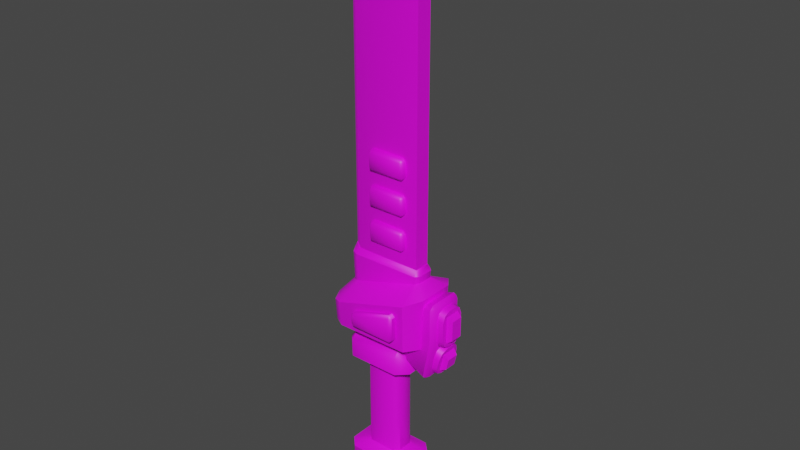 # Source: laser_sword.blend  (saved by Blender 4.1.24; exported with 4.5.12 LTS)
import bpy
from mathutils import Matrix  # noqa: F401  (used for matrix-valued properties, if any)

bpy.ops.wm.read_factory_settings(use_empty=True)
scene = bpy.context.scene
scene.name = 'Scene'

# ---- images (referenced by path relative to the original .blend; pixels are not part of the script)
import os
ASSET_DIR = os.environ.get("B2B_ASSET_DIR", "")  # directory of the original .blend (textures are referenced by path, not embedded)
HERE = os.path.dirname(os.path.abspath(__file__))  # packed textures are extracted next to this script under _unpacked/

def load_image(name, relpath, width, height, colorspace="sRGB"):
    """Load a texture the original file referenced (path relative to the .blend, or extracted next to this script)."""
    p = next((c for c in (os.path.join(HERE, relpath), os.path.join(ASSET_DIR, relpath)) if relpath and os.path.exists(c)), "")
    if p:
        img = bpy.data.images.load(p, check_existing=True)
        img.name = name
    else:  # same state as the original file: an image datablock whose file is absent (Cycles renders it pink)
        img = bpy.data.images.new(name, width, height)
        img.source = "FILE"
        img.filepath = "//" + (relpath or name)
    img.colorspace_settings.name = colorspace
    return img
img_spaceranger_texture_png = load_image('spaceranger_texture.png', 'spaceranger_texture.png', 1024, 1024, 'sRGB')

# ---- materials (node trees are filled in below, after node groups)
mat_spaceranger = bpy.data.materials.new('spaceranger')
mat_spaceranger.alpha_threshold = 0.0
mat_spaceranger.use_backface_culling = True
mat_spaceranger.use_transparent_shadow = False
mat_spaceranger.line_color = (0.0, 0.0, 0.0, 1.0)

# ---- node groups
ng_auto_smooth = bpy.data.node_groups.new('Auto Smooth', 'GeometryNodeTree')
_s = ng_auto_smooth.interface.new_socket(name='Geometry', in_out='OUTPUT', socket_type='NodeSocketGeometry')
_s = ng_auto_smooth.interface.new_socket(name='Geometry', in_out='INPUT', socket_type='NodeSocketGeometry')
_s = ng_auto_smooth.interface.new_socket(name='Angle', in_out='INPUT', socket_type='NodeSocketFloat')
_s.subtype = 'ANGLE'
_s.min_value = 0.0
_s.max_value = 3.142
ng_auto_smooth.is_modifier = True
_N = ng_auto_smooth.nodes; _L = ng_auto_smooth.links
n0 = _N.new('NodeGroupOutput'); n0.name = 'Group Output'; n0.location = (480, -100)
n1 = _N.new('NodeGroupInput'); n1.name = 'Group Input'; n1.location = (-420, -300)
n2 = _N.new('NodeGroupInput'); n2.name = 'Group Input.001'; n2.location = (-60, -100)
n3 = _N.new('GeometryNodeSetShadeSmooth'); n3.name = 'Set Shade Smooth'; n3.location = (120, -100)
n3.domain = 'EDGE'
n4 = _N.new('GeometryNodeSetShadeSmooth'); n4.name = 'Set Shade Smooth.001'; n4.location = (300, -100)
n5 = _N.new('GeometryNodeInputMeshEdgeAngle'); n5.name = 'Edge Angle'; n5.location = (-420, -220)
n6 = _N.new('GeometryNodeInputEdgeSmooth'); n6.name = 'Is Edge Smooth'; n6.location = (-60, -160)
n7 = _N.new('GeometryNodeInputShadeSmooth'); n7.name = 'Is Face Smooth'; n7.location = (-240, -340)
n8 = _N.new('FunctionNodeBooleanMath'); n8.name = 'Boolean Math'; n8.location = (-60, -220)
n9 = _N.new('FunctionNodeCompare'); n9.name = 'Compare'; n9.location = (-240, -180)
n9.operation = 'LESS_EQUAL'
_L.new(n5.outputs[0], n9.inputs[0])
_L.new(n4.outputs[0], n0.inputs[0])
_L.new(n1.outputs[1], n9.inputs[1])
_L.new(n9.outputs[0], n8.inputs[0])
_L.new(n7.outputs[0], n8.inputs[1])
_L.new(n2.outputs[0], n3.inputs[0])
_L.new(n6.outputs[0], n3.inputs[1])
_L.new(n3.outputs[0], n4.inputs[0])
_L.new(n8.outputs[0], n3.inputs[2])
n0.is_active_output = True

# ---- material node trees
mat_spaceranger.use_nodes = True; mat_spaceranger.node_tree.nodes.clear()
_N = mat_spaceranger.node_tree.nodes; _L = mat_spaceranger.node_tree.links
n0 = _N.new('ShaderNodeOutputMaterial'); n0.name = 'Material Output'; n0.location = (380, 380)
n1 = _N.new('ShaderNodeTexImage'); n1.name = 'Image Texture'; n1.location = (-360, 360)
n1.image = img_spaceranger_texture_png
n2 = _N.new('ShaderNodeBsdfPrincipled'); n2.name = 'Principled BSDF'; n2.location = (20, 280)
n2.width = 194
n2.distribution = 'GGX'
n2.subsurface_method = 'BURLEY'
n2.inputs[3].default_value = 1.45
n2.inputs[27].default_value = (0.0, 0.0, 0.0, 1.0)
n2.inputs[28].default_value = 1.0
_L.new(n1.outputs[0], n2.inputs[0])
_L.new(n2.outputs[0], n0.inputs[0])
n0.is_active_output = True

# ---- world
world_world = bpy.data.worlds.new('World'); scene.world = world_world
world_world.use_nodes = True; world_world.node_tree.nodes.clear()
_N = world_world.node_tree.nodes; _L = world_world.node_tree.links
n0 = _N.new('ShaderNodeOutputWorld'); n0.name = 'World Output'; n0.location = (300, 300)
n1 = _N.new('ShaderNodeBackground'); n1.name = 'Background'; n1.location = (10, 300)
n1.inputs[0].default_value = (0.05088, 0.05088, 0.05088, 1.0)
_L.new(n1.outputs[0], n0.inputs[0])
n0.is_active_output = True
world_world.color = (0.05088, 0.05088, 0.05088)
world_world.use_sun_shadow = False
world_world.sun_shadow_jitter_overblur = 0.0

# ---- meshes
me_spaceranger_blade = bpy.data.meshes.new('SpaceRanger_Blade')
me_spaceranger_blade.from_pydata([(-0.04994, -0.01979, -0.05186), (-0.04994, -0.01979, 0.03032), (0.04983, 0.01979, 0.1125), (0.03587, 0.03375, 0.1125), (-0.03597, -0.03375, 0.03032), (-0.03597, -0.03375, -0.05186), (0.03587, -0.03375, 0.1125), (0.04983, -0.01979, 0.1125), (0.03587, -0.03375, -0.05186), (0.03587, -0.03375, 0.03032), (-0.03597, 0.03375, 0.1125), (-0.04994, 0.01979, 0.1125), (0.04983, 0.01979, -0.05186), (0.04983, 0.01979, 0.03032), (-0.04994, -0.01979, 0.1125), (-0.03597, -0.03375, 0.1125), (0.09442, 0.03748, 0.1311), (0.06797, 0.06393, 0.1311), (0.06797, -0.06393, 0.1311), (0.09442, -0.03748, 0.1311), (-0.0681, 0.06393, 0.1311), (-0.09455, 0.03748, 0.1311), (-0.09455, -0.03748, 0.1311), (-0.0681, -0.06393, 0.1311), (0.09442, 0.03748, 0.168), (0.09442, -0.03748, 0.168), (-0.09455, 0.03748, 0.168), (-0.09455, -0.03748, 0.168), (0.03587, 0.03375, 0.03032), (0.03587, 0.03375, -0.134), (0.03587, 0.03375, -0.05186), (0.04983, -0.01979, 0.03032), (0.04983, -0.01979, -0.05186), (-0.03597, 0.03375, -0.05186), (-0.03597, 0.03375, 0.03032), (-0.03597, -0.03375, -0.134), (-0.03597, 0.03375, -0.134), (-0.04994, 0.01979, 0.03032), (-0.04994, 0.01979, -0.05186), (-0.04994, 0.01979, -0.134), (0.09953, 0.02081, 0.2973), (0.09953, 0.02081, 1.286), (0.09953, -0.02081, 0.2973), (0.09953, -0.02081, 1.286), (-0.07473, 0.02081, 0.2973), (-0.07473, 0.02081, 1.244), (-0.07473, -0.02081, 0.2973), (-0.07473, -0.02081, 1.244), (-0.1018, -3.267e-08, 1.188), (-0.1018, -3.267e-08, 0.2973), (-0.1253, -4.173e-08, 1.233), (0.06797, 0.04135, 0.2027), (0.1009, 0.03099, 0.4048), (0.1009, 0.02091, 0.4187), (0.111, 0.02085, 0.4048), (0.06797, -0.04135, 0.2027), (0.1009, -0.02091, 0.4187), (0.1009, -0.03099, 0.4048), (0.111, -0.02085, 0.4048), (-0.0681, 0.04135, 0.2027), (-0.09416, 0.02453, 0.4048), (-0.09743, 0.005972, 0.4187), (-0.07726, 0.02183, 0.4187), (-0.07727, 0.03192, 0.4048), (-0.0681, -0.04135, 0.2027), (-0.07726, -0.02183, 0.4187), (-0.09743, -0.005972, 0.4187), (-0.09416, -0.02453, 0.4048), (-0.07727, -0.03192, 0.4048), (-0.1098, -3.494e-08, 0.4048), (-0.1029, -3.231e-08, 0.4187), (0.06797, 0.06393, 0.1801), (0.06797, -0.06393, 0.1801), (-0.0681, 0.06393, 0.1801), (-0.0681, -0.06393, 0.1801), (0.09976, 0.02821, 0.3833), (0.1096, 0.01898, 0.3863), (0.09976, -0.02821, 0.3833), (0.1096, -0.01898, 0.3863), (-0.09255, -0.02232, 0.3258), (-0.076, -0.02905, 0.3308), (-0.076, 0.02905, 0.3308), (-0.09255, 0.02232, 0.3258), (-0.1078, -3.719e-08, 0.321), (0.1114, 0.08438, 0.2266), (0.1125, 0.08845, 0.3536), (0.1421, 0.04847, 0.3632), (0.1409, 0.04526, 0.2271), (0.1125, -0.08845, 0.3536), (0.1114, -0.08438, 0.2266), (0.1409, -0.04526, 0.2271), (0.1421, -0.04847, 0.3632), (-0.1119, -0.07514, 0.2862), (-0.1103, -0.07201, 0.2284), (-0.0812, -0.08807, 0.2281), (-0.08262, -0.09215, 0.295), (-0.08262, 0.09215, 0.295), (-0.0812, 0.08807, 0.2281), (-0.1103, 0.07201, 0.2284), (-0.1119, 0.07514, 0.2862), (-0.1407, 0.02961, 0.2774), (-0.1387, 0.02871, 0.2286), (-0.1387, -0.02871, 0.2286), (-0.1407, -0.02961, 0.2774), (-0.02796, -0.09939, 0.2485), (-0.02796, -0.1066, 0.2573), (-0.03668, -0.09939, 0.2573), (-0.02796, -0.1066, 0.2829), (-0.02796, -0.09939, 0.2916), (-0.03668, -0.09939, 0.2829), (-0.02796, 0.09939, 0.2485), (-0.03668, 0.09939, 0.2573), (-0.02796, 0.1066, 0.2573), (-0.02796, 0.09939, 0.2916), (-0.02796, 0.1066, 0.2829), (-0.03668, 0.09939, 0.2829), (0.08188, -0.09939, 0.2485), (0.09059, -0.09939, 0.2573), (0.08188, -0.1066, 0.2573), (0.08188, -0.09939, 0.3261), (0.08188, -0.1066, 0.3174), (0.09059, -0.09939, 0.3174), (0.08188, 0.09939, 0.2485), (0.08188, 0.1066, 0.2573), (0.09059, 0.09939, 0.2573), (0.08188, 0.09939, 0.3261), (0.09059, 0.09939, 0.3174), (0.08188, 0.1066, 0.3174), (-0.02796, -0.0274, 0.4555), (-0.02796, -0.03611, 0.4643), (-0.03668, -0.0274, 0.4643), (-0.02796, -0.03611, 0.5014), (-0.02796, -0.0274, 0.5101), (-0.03668, -0.0274, 0.5014), (-0.02796, 0.02739, 0.4555), (-0.03668, 0.02739, 0.4643), (-0.02796, 0.03611, 0.4643), (-0.02796, 0.02739, 0.5101), (-0.02796, 0.03611, 0.5014), (-0.03668, 0.02739, 0.5014), (0.05888, -0.0274, 0.4555), (0.06759, -0.0274, 0.4643), (0.05888, -0.03611, 0.4643), (0.05888, -0.0274, 0.5101), (0.05888, -0.03611, 0.5014), (0.06759, -0.0274, 0.5014), (0.05888, 0.02739, 0.4555), (0.05888, 0.03611, 0.4643), (0.06759, 0.02739, 0.4643), (0.05888, 0.02739, 0.5101), (0.06759, 0.02739, 0.5014), (0.05888, 0.03611, 0.5014), (-0.02796, -0.0274, 0.5475), (-0.02796, -0.03611, 0.5563), (-0.03668, -0.0274, 0.5563), (-0.02796, -0.03611, 0.5934), (-0.02796, -0.0274, 0.6021), (-0.03668, -0.0274, 0.5934), (-0.02796, 0.02739, 0.5475), (-0.03668, 0.02739, 0.5563), (-0.02796, 0.03611, 0.5563), (-0.02796, 0.02739, 0.6021), (-0.02796, 0.03611, 0.5934), (-0.03668, 0.02739, 0.5934), (0.05888, -0.0274, 0.5475), (0.06759, -0.0274, 0.5563), (0.05888, -0.03611, 0.5563), (0.05888, -0.0274, 0.6021), (0.05888, -0.03611, 0.5934), (0.06759, -0.0274, 0.5934), (0.05888, 0.02739, 0.5475), (0.05888, 0.03611, 0.5563), (0.06759, 0.02739, 0.5563), (0.05888, 0.02739, 0.6021), (0.06759, 0.02739, 0.5934), (0.05888, 0.03611, 0.5934), (-0.02796, -0.0274, 0.6395), (-0.02796, -0.03611, 0.6483), (-0.03668, -0.0274, 0.6483), (-0.02796, -0.03611, 0.6854), (-0.02796, -0.0274, 0.6941), (-0.03668, -0.0274, 0.6854), (-0.02796, 0.02739, 0.6395), (-0.03668, 0.02739, 0.6483), (-0.02796, 0.03611, 0.6483), (-0.02796, 0.02739, 0.6941), (-0.02796, 0.03611, 0.6854), (-0.03668, 0.02739, 0.6854), (0.05888, -0.0274, 0.6395), (0.06759, -0.0274, 0.6483), (0.05888, -0.03611, 0.6483), (0.05888, -0.0274, 0.6941), (0.05888, -0.03611, 0.6854), (0.06759, -0.0274, 0.6854), (0.05888, 0.02739, 0.6395), (0.05888, 0.03611, 0.6483), (0.06759, 0.02739, 0.6483), (0.05888, 0.02739, 0.6941), (0.06759, 0.02739, 0.6854), (0.05888, 0.03611, 0.6854), (0.192, -0.02049, 0.2532), (0.1926, 0.02049, 0.3251), (0.2066, 0.016, 0.3153), (0.2061, 0.016, 0.2627), (0.2061, -0.016, 0.2627), (0.2066, -0.016, 0.3153), (0.1626, -0.01839, 0.235), (0.1628, -0.03753, 0.2556), (0.1627, -0.03192, 0.241), (0.1634, -0.03753, 0.3232), (0.1636, -0.01839, 0.3438), (0.1635, -0.03192, 0.3378), (0.1628, 0.03753, 0.2556), (0.1626, 0.01839, 0.235), (0.1627, 0.03192, 0.241), (0.1636, 0.01839, 0.3438), (0.1634, 0.03753, 0.3232), (0.1635, 0.03192, 0.3378), (0.1925, 0.03429, 0.3135), (0.1927, 0.0107, 0.3389), (0.1927, 0.02738, 0.3315), (0.1919, 0.0107, 0.2394), (0.1921, 0.03429, 0.2648), (0.192, 0.02054, 0.2531), (0.1919, 0.02738, 0.2468), (0.1921, -0.03429, 0.2648), (0.1919, -0.0107, 0.2394), (0.1919, -0.02738, 0.2468), (0.1927, -0.0107, 0.3389), (0.1925, -0.03429, 0.3135), (0.1926, -0.02054, 0.3251), (0.1927, -0.02738, 0.3315), (0.0575, -0.02809, 0.1741), (0.058, -0.0364, 0.1824), (0.0623, -0.0364, 0.3186), (0.0623, -0.02809, 0.3269), (0.058, 0.0364, 0.1824), (0.0575, 0.02809, 0.1741), (0.0623, 0.02809, 0.3269), (0.0623, 0.0364, 0.3186), (0.1446, -0.0392, 0.1434), (0.1583, -0.0392, 0.1548), (0.1466, -0.0508, 0.155), (0.177, -0.0392, 0.345), (0.1654, -0.0392, 0.3566), (0.1654, -0.0508, 0.345), (0.1446, 0.0392, 0.1434), (0.1466, 0.0508, 0.155), (0.1583, 0.0392, 0.1548), (0.1654, 0.0508, 0.345), (0.1654, 0.0392, 0.3566), (0.177, 0.0392, 0.345), (0.0618, -0.0364, 0.2458), (0.0623, -0.0364, 0.2625), (0.0623, 0.0364, 0.2625), (0.0618, 0.0364, 0.2458), (0.1631, 0.0508, 0.2435), (0.1654, 0.0508, 0.2667), (0.177, 0.0392, 0.2667), (0.1749, 0.0392, 0.2437), (0.1749, -0.0392, 0.2437), (0.177, -0.0392, 0.2667), (0.1654, -0.0508, 0.2667), (0.1631, -0.0508, 0.2435), (0.1743, -0.02049, 0.1697), (0.1849, 0.02049, 0.2175), (0.1967, 0.016, 0.2052), (0.1901, 0.016, 0.1763), (0.1901, -0.016, 0.1763), (0.1967, -0.016, 0.2052), (0.1419, -0.01839, 0.1576), (0.1462, -0.03753, 0.1778), (0.1432, -0.03192, 0.1635), (0.1559, -0.03753, 0.2214), (0.1601, -0.01839, 0.2416), (0.1589, -0.03192, 0.2357), (0.1462, 0.03753, 0.1778), (0.1419, 0.01839, 0.1576), (0.1432, 0.03192, 0.1635), (0.1601, 0.01839, 0.2416), (0.1559, 0.03753, 0.2214), (0.1589, 0.03192, 0.2357), (0.1825, 0.03429, 0.2061), (0.1877, 0.0107, 0.231), (0.1862, 0.02738, 0.2237), (0.1715, 0.0107, 0.1562), (0.1767, 0.03429, 0.1811), (0.1743, 0.02054, 0.1697), (0.173, 0.02738, 0.1635), (0.1767, -0.03429, 0.1811), (0.1715, -0.0107, 0.1562), (0.173, -0.02738, 0.1635), (0.1877, -0.0107, 0.231), (0.1825, -0.03429, 0.2061), (0.1849, -0.02054, 0.2175), (0.1862, -0.02738, 0.2237), (-0.04997, -0.01979, -0.134), (0.0498, 0.01979, -0.134), (0.0498, -0.01979, -0.134), (0.03583, -0.03375, -0.134), (-0.09456, 0.03748, -0.1527), (-0.06811, 0.06393, -0.1527), (-0.06811, -0.06393, -0.1527), (-0.09456, -0.03748, -0.1527), (0.06796, 0.06393, -0.1527), (0.09441, 0.03748, -0.1527), (0.09441, -0.03748, -0.1527), (0.06796, -0.06393, -0.1527), (-0.09456, 0.03748, -0.2356), (-0.09456, -0.03748, -0.2356), (0.09441, 0.03748, -0.2356), (0.09441, -0.03748, -0.2356), (-0.06811, 0.04135, -0.2702), (-0.06811, -0.04135, -0.2702), (0.06796, 0.04135, -0.2702), (0.06796, -0.04135, -0.2702), (-0.06811, 0.06393, -0.2476), (-0.06811, -0.06393, -0.2476), (0.06796, 0.06393, -0.2476), (0.06796, -0.06393, -0.2476)], [], [(14, 1, 4, 15), (9, 6, 15, 4), (15, 6, 18, 23), (28, 3, 2, 13), (8, 299, 298, 32), (0, 1, 37, 38), (12, 13, 31, 32), (10, 3, 28, 34), (297, 12, 32, 298), (22, 23, 74, 27), (10, 11, 21, 20), (3, 10, 20, 17), (14, 15, 23, 22), (6, 7, 19, 18), (2, 3, 17, 16), (11, 14, 22, 21), (7, 2, 16, 19), (18, 19, 25, 72), (23, 18, 72, 74), (21, 22, 27, 26), (19, 16, 24, 25), (27, 64, 59, 26), (24, 51, 55, 25), (33, 30, 29, 36), (6, 9, 31, 7), (34, 33, 38, 37), (29, 30, 12, 297), (33, 36, 39, 38), (0, 296, 35, 5), (13, 2, 7, 31), (30, 28, 13, 12), (296, 0, 38, 39), (8, 9, 4, 5), (10, 34, 37, 11), (299, 8, 5, 35), (9, 8, 32, 31), (1, 14, 11, 37), (34, 28, 30, 33), (40, 41, 43, 42), (42, 43, 47, 46), (45, 44, 49, 48), (44, 45, 41, 40), (55, 51, 87, 90), (47, 43, 41, 45), (46, 47, 48, 49), (48, 47, 50), (47, 45, 50), (45, 48, 50), (81, 63, 52, 75), (53, 62, 65, 56), (77, 57, 68, 80), (79, 67, 69, 83), (76, 54, 58, 78), (66, 61, 70), (52, 53, 54), (56, 57, 58), (60, 61, 62, 63), (65, 66, 67, 68), (75, 52, 54, 76), (53, 56, 58, 54), (56, 65, 68, 57), (62, 53, 52, 63), (69, 67, 66, 70), (70, 61, 60, 69), (65, 62, 61, 66), (17, 20, 73, 71), (20, 21, 26, 73), (1, 0, 5, 4), (71, 51, 24), (55, 72, 25), (59, 73, 26), (74, 64, 27), (59, 51, 71, 73), (74, 72, 55, 64), (16, 17, 71, 24), (63, 81, 82, 60), (59, 101, 98), (67, 79, 80, 68), (82, 81, 96, 99), (57, 77, 78, 58), (75, 76, 86, 85), (83, 82, 99, 100), (59, 64, 102, 101), (51, 84, 87), (77, 80, 95, 88), (60, 82, 83, 69), (83, 100, 103), (55, 90, 89), (100, 101, 102, 103), (96, 97, 98, 99), (92, 93, 94, 95), (88, 89, 90, 91), (84, 85, 86, 87), (87, 86, 91, 90), (93, 92, 103, 102), (89, 88, 95, 94), (99, 98, 101, 100), (97, 96, 85, 84), (59, 98, 97), (51, 59, 97, 84), (76, 78, 91, 86), (80, 79, 92, 95), (81, 75, 85, 96), (64, 93, 102), (64, 94, 93), (79, 83, 103, 92), (78, 77, 88, 91), (64, 55, 89, 94), (118, 120, 107, 105), (124, 126, 121, 117), (125, 113, 108, 119), (106, 109, 115, 111), (112, 114, 127, 123), (104, 105, 106), (107, 108, 109), (110, 111, 112), (113, 114, 115), (116, 117, 118), (119, 120, 121), (122, 123, 124), (125, 126, 127), (110, 104, 106, 111), (105, 107, 109, 106), (108, 113, 115, 109), (114, 112, 111, 115), (122, 110, 112, 123), (113, 125, 127, 114), (126, 124, 123, 127), (116, 122, 124, 117), (125, 119, 121, 126), (120, 118, 117, 121), (104, 116, 118, 105), (119, 108, 107, 120), (110, 122, 116, 104), (142, 144, 131, 129), (148, 150, 145, 141), (149, 137, 132, 143), (130, 133, 139, 135), (136, 138, 151, 147), (128, 129, 130), (131, 132, 133), (134, 135, 136), (137, 138, 139), (140, 141, 142), (143, 144, 145), (146, 147, 148), (149, 150, 151), (134, 128, 130, 135), (129, 131, 133, 130), (132, 137, 139, 133), (138, 136, 135, 139), (146, 134, 136, 147), (137, 149, 151, 138), (150, 148, 147, 151), (140, 146, 148, 141), (149, 143, 145, 150), (144, 142, 141, 145), (128, 140, 142, 129), (143, 132, 131, 144), (134, 146, 140, 128), (166, 168, 155, 153), (172, 174, 169, 165), (173, 161, 156, 167), (154, 157, 163, 159), (160, 162, 175, 171), (152, 153, 154), (155, 156, 157), (158, 159, 160), (161, 162, 163), (164, 165, 166), (167, 168, 169), (170, 171, 172), (173, 174, 175), (158, 152, 154, 159), (153, 155, 157, 154), (156, 161, 163, 157), (162, 160, 159, 163), (170, 158, 160, 171), (161, 173, 175, 162), (174, 172, 171, 175), (164, 170, 172, 165), (173, 167, 169, 174), (168, 166, 165, 169), (152, 164, 166, 153), (167, 156, 155, 168), (158, 170, 164, 152), (190, 192, 179, 177), (196, 198, 193, 189), (197, 185, 180, 191), (178, 181, 187, 183), (184, 186, 199, 195), (176, 177, 178), (179, 180, 181), (182, 183, 184), (185, 186, 187), (188, 189, 190), (191, 192, 193), (194, 195, 196), (197, 198, 199), (182, 176, 178, 183), (177, 179, 181, 178), (180, 185, 187, 181), (186, 184, 183, 187), (194, 182, 184, 195), (185, 197, 199, 186), (198, 196, 195, 199), (188, 194, 196, 189), (197, 191, 193, 198), (192, 190, 189, 193), (176, 188, 190, 177), (191, 180, 179, 192), (182, 194, 188, 176), (201, 223, 222, 218), (230, 200, 204, 205), (219, 215, 210, 228), (225, 229, 209, 207), (212, 216, 218, 222), (230, 201, 219, 228), (200, 230, 229, 225), (223, 200, 226, 221), (203, 202, 205, 204), (200, 223, 203, 204), (201, 230, 205, 202), (223, 201, 202, 203), (218, 220, 201), (220, 219, 201), (221, 224, 223), (224, 222, 223), (225, 227, 200), (227, 226, 200), (228, 231, 230), (231, 229, 230), (221, 213, 214, 224), (224, 214, 212, 222), (215, 219, 220, 217), (217, 220, 218, 216), (206, 226, 227, 208), (208, 227, 225, 207), (228, 210, 211, 231), (231, 211, 209, 229), (213, 221, 226, 206), (248, 259, 260, 241), (250, 238, 235, 244), (242, 263, 252, 233), (236, 255, 256, 247), (262, 245, 234, 253), (258, 251, 243, 261), (254, 239, 249, 257), (240, 241, 242), (243, 244, 245), (246, 247, 248), (249, 250, 251), (256, 257, 258, 259), (260, 261, 262, 263), (246, 237, 236, 247), (238, 250, 249, 239), (259, 248, 247, 256), (240, 246, 248, 241), (250, 244, 243, 251), (263, 242, 241, 260), (232, 240, 242, 233), (244, 235, 234, 245), (251, 258, 257, 249), (245, 262, 261, 243), (262, 253, 252, 263), (258, 261, 260, 259), (254, 257, 256, 255), (237, 246, 240, 232), (265, 287, 286, 282), (294, 264, 268, 269), (283, 279, 274, 292), (289, 293, 273, 271), (276, 280, 282, 286), (294, 265, 283, 292), (264, 294, 293, 289), (287, 264, 290, 285), (267, 266, 269, 268), (264, 287, 267, 268), (265, 294, 269, 266), (287, 265, 266, 267), (282, 284, 265), (284, 283, 265), (285, 288, 287), (288, 286, 287), (289, 291, 264), (291, 290, 264), (292, 295, 294), (295, 293, 294), (285, 277, 278, 288), (288, 278, 276, 286), (279, 283, 284, 281), (281, 284, 282, 280), (270, 290, 291, 272), (272, 291, 289, 271), (292, 274, 275, 295), (295, 275, 273, 293), (277, 285, 290, 270), (299, 35, 302, 307), (306, 307, 319, 311), (29, 297, 305, 304), (36, 29, 304, 301), (298, 299, 307, 306), (35, 296, 303, 302), (39, 36, 301, 300), (297, 298, 306, 305), (296, 39, 300, 303), (302, 303, 309, 317), (307, 302, 317, 319), (305, 306, 311, 310), (303, 300, 308, 309), (311, 315, 314, 310), (308, 312, 313, 309), (301, 304, 318, 316), (304, 305, 310, 318), (316, 312, 308), (313, 317, 309), (314, 318, 310), (319, 315, 311), (314, 312, 316, 318), (319, 317, 313, 315), (300, 301, 316, 308), (315, 313, 312, 314)])
me_spaceranger_blade.polygons.foreach_set('use_smooth', [True] * 322)
_k = set([(52, 54), (52, 63), (54, 58), (57, 58), (57, 68), (60, 63), (60, 69), (67, 68), (67, 69), (75, 76), (75, 81), (76, 78), (77, 78), (77, 80), (79, 80), (79, 83), (81, 82), (82, 83), (84, 87), (84, 97), (85, 86), (85, 96), (86, 91), (87, 90), (88, 91), (88, 95), (89, 90), (89, 94), (92, 95), (92, 103), (93, 94), (93, 102), (96, 99), (97, 98), (98, 101), (99, 100), (100, 103), (101, 102), (200, 204), (200, 223), (200, 230), (201, 202), (201, 223), (201, 230), (202, 203), (202, 205), (203, 204), (203, 223), (204, 205), (205, 230), (264, 268), (264, 287), (264, 294), (265, 266), (265, 287), (265, 294), (266, 267), (266, 269), (267, 268), (267, 287), (268, 269), (269, 294)])
me_spaceranger_blade.attributes.new('sharp_edge', 'BOOLEAN', 'EDGE').data.foreach_set('value', [ (min(e.vertices), max(e.vertices)) in _k for e in me_spaceranger_blade.edges])
_uv = me_spaceranger_blade.uv_layers.new(name='UVMap')
_uv.uv.foreach_set('vector', [0.5694, 0.917, 0.5694, 0.853, 0.5655, 0.853, 0.5655, 0.917, 0.5457, 0.853, 0.5457, 0.917, 0.5655, 0.917, 0.5655, 0.853, 0.4444, 0.8219, 0.4246, 0.8219, 0.4157, 0.827, 0.4533, 0.827, 0.5457, 0.853, 0.5457, 0.917, 0.5418, 0.917, 0.5418, 0.853, 0.5457, 0.8515, 0.5457, 0.7875, 0.5418, 0.7875, 0.5418, 0.8515, 0.5694, 0.8202, 0.5694, 0.8842, 0.5694, 0.8842, 0.5694, 0.8202, 0.5418, 0.8202, 0.5418, 0.8842, 0.5418, 0.8842, 0.5418, 0.8202, 0.5655, 0.917, 0.5457, 0.917, 0.5457, 0.853, 0.5655, 0.853, 0.5418, 0.7875, 0.5418, 0.8515, 0.5418, 0.8515, 0.5418, 0.7875, 0.4607, 0.8427, 0.4533, 0.8427, 0.4533, 0.8562, 0.4607, 0.8529, 0.4444, 0.8219, 0.4483, 0.8219, 0.4607, 0.827, 0.4533, 0.827, 0.4246, 0.8219, 0.4444, 0.8219, 0.4533, 0.827, 0.4157, 0.827, 0.4483, 0.8219, 0.4444, 0.8219, 0.4533, 0.827, 0.4607, 0.827, 0.4246, 0.8219, 0.4207, 0.8219, 0.4084, 0.827, 0.4157, 0.827, 0.4207, 0.8219, 0.4246, 0.8219, 0.4157, 0.827, 0.4084, 0.827, 0.4483, 0.8219, 0.4483, 0.8219, 0.4607, 0.827, 0.4607, 0.827, 0.4207, 0.8219, 0.4207, 0.8219, 0.4084, 0.827, 0.4084, 0.827, 0.4157, 0.8427, 0.4084, 0.8427, 0.4124, 0.8582, 0.4157, 0.8562, 0.4533, 0.8427, 0.4157, 0.8427, 0.4157, 0.8562, 0.4533, 0.8562, 0.4607, 0.8427, 0.4607, 0.8427, 0.4607, 0.8529, 0.4607, 0.8529, 0.4084, 0.8427, 0.4084, 0.8427, 0.4084, 0.8529, 0.4084, 0.8529, 0.4566, 0.8738, 0.4533, 0.8781, 0.4533, 0.8781, 0.4607, 0.8685, 0.4124, 0.8738, 0.4157, 0.8781, 0.4157, 0.8781, 0.4084, 0.8685, 0.5655, 0.8515, 0.5457, 0.8515, 0.5457, 0.7875, 0.5655, 0.7875, 0.5457, 0.917, 0.5457, 0.853, 0.5418, 0.853, 0.5418, 0.917, 0.5655, 0.8842, 0.5655, 0.8202, 0.5694, 0.8202, 0.5694, 0.8842, 0.5457, 0.7875, 0.5457, 0.8515, 0.5418, 0.8515, 0.5418, 0.7875, 0.5655, 0.8515, 0.5655, 0.7875, 0.5694, 0.7875, 0.5694, 0.8515, 0.5694, 0.8515, 0.5694, 0.7875, 0.5655, 0.7875, 0.5655, 0.8515, 0.5418, 0.853, 0.5418, 0.917, 0.5418, 0.917, 0.5418, 0.853, 0.5457, 0.8202, 0.5457, 0.8842, 0.5418, 0.8842, 0.5418, 0.8202, 0.5694, 0.7875, 0.5694, 0.8515, 0.5694, 0.8515, 0.5694, 0.7875, 0.5457, 0.8202, 0.5457, 0.8842, 0.5655, 0.8842, 0.5655, 0.8202, 0.5655, 0.917, 0.5655, 0.853, 0.5694, 0.853, 0.5694, 0.917, 0.5457, 0.7875, 0.5457, 0.8515, 0.5655, 0.8515, 0.5655, 0.7875, 0.5457, 0.8842, 0.5457, 0.8202, 0.5418, 0.8202, 0.5418, 0.8842, 0.5694, 0.853, 0.5694, 0.917, 0.5694, 0.917, 0.5694, 0.853, 0.5655, 0.8842, 0.5457, 0.8842, 0.5457, 0.8202, 0.5655, 0.8202, 0.2999, 0.3518, 0.2999, 0.4832, 0.2999, 0.4832, 0.2999, 0.3518, 0.2999, 0.3049, 0.2999, 0.4363, 0.336, 0.4296, 0.336, 0.3049, 0.336, 0.4765, 0.336, 0.3518, 0.3416, 0.3206, 0.3416, 0.4364, 0.336, 0.3049, 0.336, 0.4296, 0.2999, 0.4363, 0.2999, 0.3049, 0.07829, 0.2826, 0.07829, 0.2826, 0.09988, 0.2987, 0.09988, 0.2987, 0.336, 0.4765, 0.2999, 0.4832, 0.2999, 0.4832, 0.336, 0.4765, 0.336, 0.3518, 0.336, 0.4765, 0.3416, 0.4676, 0.3416, 0.3518, 0.3416, 0.4676, 0.336, 0.4765, 0.3465, 0.4747, 0.336, 0.4765, 0.336, 0.4765, 0.3465, 0.4747, 0.336, 0.4765, 0.3416, 0.4364, 0.3465, 0.4435, 0.4619, 0.8744, 0.4624, 0.8818, 0.3981, 0.8807, 0.3985, 0.8736, 0.3981, 0.9312, 0.4624, 0.9324, 0.4624, 0.9324, 0.3981, 0.9312, 0.3985, 0.8736, 0.3981, 0.8807, 0.4624, 0.8818, 0.4619, 0.8744, 0.4679, 0.8744, 0.4685, 0.8819, 0.4741, 0.8819, 0.4734, 0.8744, 0.3949, 0.8735, 0.3944, 0.8806, 0.3944, 0.8806, 0.3949, 0.8735, 0.4696, 0.9324, 0.4696, 0.9324, 0.4716, 0.9325, 0.3981, 0.9275, 0.3981, 0.9312, 0.3944, 0.9275, 0.3981, 0.9312, 0.3981, 0.9275, 0.3944, 0.9275, 0.4685, 0.9288, 0.4696, 0.9324, 0.4624, 0.9324, 0.4624, 0.9287, 0.4624, 0.9324, 0.4696, 0.9324, 0.4685, 0.9288, 0.4624, 0.9287, 0.3985, 0.8736, 0.3981, 0.8807, 0.3944, 0.8806, 0.3949, 0.8735, 0.3981, 0.9312, 0.3981, 0.9312, 0.3944, 0.9275, 0.3944, 0.9275, 0.3981, 0.9312, 0.4624, 0.9324, 0.4624, 0.9287, 0.3981, 0.9275, 0.4624, 0.9324, 0.3981, 0.9312, 0.3981, 0.9275, 0.4624, 0.9287, 0.4741, 0.9288, 0.4685, 0.9288, 0.4696, 0.9324, 0.4716, 0.9325, 0.4716, 0.9325, 0.4696, 0.9324, 0.4685, 0.9288, 0.4741, 0.9288, 0.4624, 0.9324, 0.4624, 0.9324, 0.4696, 0.9324, 0.4696, 0.9324, 0.4157, 0.8427, 0.4533, 0.8427, 0.4533, 0.8562, 0.4157, 0.8562, 0.4533, 0.8427, 0.4607, 0.8427, 0.4566, 0.8582, 0.4533, 0.8562, 0.5694, 0.8842, 0.5694, 0.8202, 0.5655, 0.8202, 0.5655, 0.8842, 0.4157, 0.9031, 0.4157, 0.9093, 0.4124, 0.9051, 0.4157, 0.9093, 0.4157, 0.9093, 0.4124, 0.9051, 0.4533, 0.9093, 0.4533, 0.9093, 0.4566, 0.9051, 0.4533, 0.9031, 0.4533, 0.9093, 0.4566, 0.9051, 0.4533, 0.9093, 0.4157, 0.9093, 0.4157, 0.9031, 0.4533, 0.9031, 0.4533, 0.9031, 0.4157, 0.9031, 0.4157, 0.9093, 0.4533, 0.9093, 0.4084, 0.8427, 0.4157, 0.8427, 0.4157, 0.8562, 0.4084, 0.8529, 0.4624, 0.8818, 0.4619, 0.8744, 0.4679, 0.8744, 0.4685, 0.8819, 0.03648, 0.2833, 0.01696, 0.2994, 0.02541, 0.2993, 0.4685, 0.8819, 0.4679, 0.8744, 0.4619, 0.8744, 0.4624, 0.8818, 0.03066, 0.4326, 0.03557, 0.4346, 0.0336, 0.4201, 0.02492, 0.4165, 0.3981, 0.8807, 0.3985, 0.8736, 0.3949, 0.8735, 0.3944, 0.8806, 0.08768, 0.4559, 0.09061, 0.4571, 0.1002, 0.4478, 0.09145, 0.4438, 0.02613, 0.4306, 0.03066, 0.4326, 0.02492, 0.4165, 0.01639, 0.4129, 0.03648, 0.2833, 0.03648, 0.2833, 0.01696, 0.2994, 0.01696, 0.2994, 0.07633, 0.2827, 0.09114, 0.2985, 0.09988, 0.2987, 0.08768, 0.4559, 0.03557, 0.4346, 0.0336, 0.4201, 0.09145, 0.4438, 0.4685, 0.8819, 0.4679, 0.8744, 0.4734, 0.8744, 0.4741, 0.8819, 0.02613, 0.4306, 0.01639, 0.4129, 0.01639, 0.4129, 0.07829, 0.2826, 0.09988, 0.2987, 0.09114, 0.2985, 0.01639, 0.366, 0.01696, 0.3462, 0.01696, 0.3462, 0.01639, 0.366, 0.0336, 0.3732, 0.03403, 0.346, 0.02541, 0.3461, 0.02492, 0.3696, 0.02492, 0.3696, 0.02541, 0.3461, 0.03403, 0.346, 0.0336, 0.3732, 0.09145, 0.397, 0.09114, 0.3454, 0.09988, 0.3456, 0.1002, 0.4009, 0.09114, 0.3454, 0.09145, 0.397, 0.1002, 0.4009, 0.09988, 0.3456, 0.09988, 0.3456, 0.1002, 0.4009, 0.1002, 0.4009, 0.09988, 0.3456, 0.02541, 0.3461, 0.02492, 0.3696, 0.01639, 0.366, 0.01696, 0.3462, 0.09114, 0.3454, 0.09145, 0.397, 0.0336, 0.3732, 0.03403, 0.346, 0.02492, 0.3696, 0.02541, 0.3461, 0.01696, 0.3462, 0.01639, 0.366, 0.03403, 0.346, 0.0336, 0.3732, 0.09145, 0.397, 0.09114, 0.3454, 0.03648, 0.2833, 0.02541, 0.2993, 0.03403, 0.2991, 0.07633, 0.2827, 0.04127, 0.2833, 0.03403, 0.2991, 0.09114, 0.2985, 0.09061, 0.4571, 0.09061, 0.4571, 0.1002, 0.4478, 0.1002, 0.4478, 0.03557, 0.4346, 0.03066, 0.4326, 0.02492, 0.4165, 0.0336, 0.4201, 0.03557, 0.4346, 0.08768, 0.4559, 0.09145, 0.4438, 0.0336, 0.4201, 0.03648, 0.2833, 0.02541, 0.2993, 0.01696, 0.2994, 0.04127, 0.2833, 0.03403, 0.2991, 0.02541, 0.2993, 0.03066, 0.4326, 0.02613, 0.4306, 0.01639, 0.4129, 0.02492, 0.4165, 0.09061, 0.4571, 0.08768, 0.4559, 0.09145, 0.4438, 0.1002, 0.4478, 0.04127, 0.2833, 0.07633, 0.2827, 0.09114, 0.2985, 0.03403, 0.2991, 0.0866, 0.3457, 0.0866, 0.3711, 0.0389, 0.3711, 0.0389, 0.3457, 0.09038, 0.3457, 0.09038, 0.3711, 0.09038, 0.3711, 0.09038, 0.3457, 0.0866, 0.377, 0.0389, 0.377, 0.0389, 0.377, 0.0866, 0.377, 0.03511, 0.3457, 0.03511, 0.3711, 0.03511, 0.3711, 0.03511, 0.3457, 0.0389, 0.3457, 0.0389, 0.3711, 0.0866, 0.3711, 0.0866, 0.3457, 0.0389, 0.371, 0.0389, 0.3769, 0.03511, 0.3769, 0.0389, 0.4023, 0.0389, 0.4083, 0.03511, 0.4023, 0.0389, 0.371, 0.03511, 0.3769, 0.0389, 0.3769, 0.0389, 0.4083, 0.0389, 0.4023, 0.03511, 0.4023, 0.0866, 0.371, 0.09038, 0.3769, 0.0866, 0.3769, 0.0866, 0.4083, 0.0866, 0.4023, 0.09038, 0.4023, 0.0866, 0.371, 0.0866, 0.3769, 0.09038, 0.3769, 0.0866, 0.4083, 0.09038, 0.4023, 0.0866, 0.4023, 0.0389, 0.371, 0.0389, 0.371, 0.03511, 0.3769, 0.03511, 0.3769, 0.0389, 0.3769, 0.0389, 0.4023, 0.03511, 0.4023, 0.03511, 0.3769, 0.0389, 0.4083, 0.0389, 0.4083, 0.03511, 0.4023, 0.03511, 0.4023, 0.0389, 0.4023, 0.0389, 0.3769, 0.03511, 0.3769, 0.03511, 0.4023, 0.0866, 0.371, 0.0389, 0.371, 0.0389, 0.3769, 0.0866, 0.3769, 0.0389, 0.4083, 0.0866, 0.4083, 0.0866, 0.4023, 0.0389, 0.4023, 0.09038, 0.4023, 0.09038, 0.3769, 0.0866, 0.3769, 0.0866, 0.4023, 0.0866, 0.371, 0.0866, 0.371, 0.09038, 0.3769, 0.09038, 0.3769, 0.0866, 0.4083, 0.0866, 0.4083, 0.09038, 0.4023, 0.09038, 0.4023, 0.0866, 0.4023, 0.0866, 0.3769, 0.09038, 0.3769, 0.09038, 0.4023, 0.0389, 0.371, 0.0866, 0.371, 0.0866, 0.3769, 0.0389, 0.3769, 0.0866, 0.4083, 0.0389, 0.4083, 0.0389, 0.4023, 0.0866, 0.4023, 0.0389, 0.3397, 0.0866, 0.3397, 0.0866, 0.3397, 0.0389, 0.3397, 0.3366, 0.3457, 0.3366, 0.3711, 0.2889, 0.3711, 0.2889, 0.3457, 0.3404, 0.3457, 0.3404, 0.3711, 0.3404, 0.3711, 0.3404, 0.3457, 0.3366, 0.377, 0.2889, 0.377, 0.2889, 0.377, 0.3366, 0.377, 0.2851, 0.3457, 0.2851, 0.3711, 0.2851, 0.3711, 0.2851, 0.3457, 0.2889, 0.3457, 0.2889, 0.3711, 0.3366, 0.3711, 0.3366, 0.3457, 0.2889, 0.371, 0.2889, 0.3769, 0.2851, 0.3769, 0.2889, 0.4023, 0.2889, 0.4083, 0.2851, 0.4023, 0.2889, 0.371, 0.2851, 0.3769, 0.2889, 0.3769, 0.2889, 0.4083, 0.2889, 0.4023, 0.2851, 0.4023, 0.3366, 0.371, 0.3404, 0.3769, 0.3366, 0.3769, 0.3366, 0.4083, 0.3366, 0.4023, 0.3404, 0.4023, 0.3366, 0.371, 0.3366, 0.3769, 0.3404, 0.3769, 0.3366, 0.4083, 0.3404, 0.4023, 0.3366, 0.4023, 0.2889, 0.371, 0.2889, 0.371, 0.2851, 0.3769, 0.2851, 0.3769, 0.2889, 0.3769, 0.2889, 0.4023, 0.2851, 0.4023, 0.2851, 0.3769, 0.2889, 0.4083, 0.2889, 0.4083, 0.2851, 0.4023, 0.2851, 0.4023, 0.2889, 0.4023, 0.2889, 0.3769, 0.2851, 0.3769, 0.2851, 0.4023, 0.3366, 0.371, 0.2889, 0.371, 0.2889, 0.3769, 0.3366, 0.3769, 0.2889, 0.4083, 0.3366, 0.4083, 0.3366, 0.4023, 0.2889, 0.4023, 0.3404, 0.4023, 0.3404, 0.3769, 0.3366, 0.3769, 0.3366, 0.4023, 0.3366, 0.371, 0.3366, 0.371, 0.3404, 0.3769, 0.3404, 0.3769, 0.3366, 0.4083, 0.3366, 0.4083, 0.3404, 0.4023, 0.3404, 0.4023, 0.3366, 0.4023, 0.3366, 0.3769, 0.3404, 0.3769, 0.3404, 0.4023, 0.2889, 0.371, 0.3366, 0.371, 0.3366, 0.3769, 0.2889, 0.3769, 0.3366, 0.4083, 0.2889, 0.4083, 0.2889, 0.4023, 0.3366, 0.4023, 0.2889, 0.3397, 0.3366, 0.3397, 0.3366, 0.3397, 0.2889, 0.3397, 0.3366, 0.3457, 0.3366, 0.3711, 0.2889, 0.3711, 0.2889, 0.3457, 0.3404, 0.3457, 0.3404, 0.3711, 0.3404, 0.3711, 0.3404, 0.3457, 0.3366, 0.377, 0.2889, 0.377, 0.2889, 0.377, 0.3366, 0.377, 0.2851, 0.3457, 0.2851, 0.3711, 0.2851, 0.3711, 0.2851, 0.3457, 0.2889, 0.3457, 0.2889, 0.3711, 0.3366, 0.3711, 0.3366, 0.3457, 0.2889, 0.371, 0.2889, 0.3769, 0.2851, 0.3769, 0.2889, 0.4023, 0.2889, 0.4083, 0.2851, 0.4023, 0.2889, 0.371, 0.2851, 0.3769, 0.2889, 0.3769, 0.2889, 0.4083, 0.2889, 0.4023, 0.2851, 0.4023, 0.3366, 0.371, 0.3404, 0.3769, 0.3366, 0.3769, 0.3366, 0.4083, 0.3366, 0.4023, 0.3404, 0.4023, 0.3366, 0.371, 0.3366, 0.3769, 0.3404, 0.3769, 0.3366, 0.4083, 0.3404, 0.4023, 0.3366, 0.4023, 0.2889, 0.371, 0.2889, 0.371, 0.2851, 0.3769, 0.2851, 0.3769, 0.2889, 0.3769, 0.2889, 0.4023, 0.2851, 0.4023, 0.2851, 0.3769, 0.2889, 0.4083, 0.2889, 0.4083, 0.2851, 0.4023, 0.2851, 0.4023, 0.2889, 0.4023, 0.2889, 0.3769, 0.2851, 0.3769, 0.2851, 0.4023, 0.3366, 0.371, 0.2889, 0.371, 0.2889, 0.3769, 0.3366, 0.3769, 0.2889, 0.4083, 0.3366, 0.4083, 0.3366, 0.4023, 0.2889, 0.4023, 0.3404, 0.4023, 0.3404, 0.3769, 0.3366, 0.3769, 0.3366, 0.4023, 0.3366, 0.371, 0.3366, 0.371, 0.3404, 0.3769, 0.3404, 0.3769, 0.3366, 0.4083, 0.3366, 0.4083, 0.3404, 0.4023, 0.3404, 0.4023, 0.3366, 0.4023, 0.3366, 0.3769, 0.3404, 0.3769, 0.3404, 0.4023, 0.2889, 0.371, 0.3366, 0.371, 0.3366, 0.3769, 0.2889, 0.3769, 0.3366, 0.4083, 0.2889, 0.4083, 0.2889, 0.4023, 0.3366, 0.4023, 0.2889, 0.3397, 0.3366, 0.3397, 0.3366, 0.3397, 0.2889, 0.3397, 0.3366, 0.3457, 0.3366, 0.3711, 0.2889, 0.3711, 0.2889, 0.3457, 0.3404, 0.3457, 0.3404, 0.3711, 0.3404, 0.3711, 0.3404, 0.3457, 0.3366, 0.377, 0.2889, 0.377, 0.2889, 0.377, 0.3366, 0.377, 0.2851, 0.3457, 0.2851, 0.3711, 0.2851, 0.3711, 0.2851, 0.3457, 0.2889, 0.3457, 0.2889, 0.3711, 0.3366, 0.3711, 0.3366, 0.3457, 0.2889, 0.371, 0.2889, 0.3769, 0.2851, 0.3769, 0.2889, 0.4023, 0.2889, 0.4083, 0.2851, 0.4023, 0.2889, 0.371, 0.2851, 0.3769, 0.2889, 0.3769, 0.2889, 0.4083, 0.2889, 0.4023, 0.2851, 0.4023, 0.3366, 0.371, 0.3404, 0.3769, 0.3366, 0.3769, 0.3366, 0.4083, 0.3366, 0.4023, 0.3404, 0.4023, 0.3366, 0.371, 0.3366, 0.3769, 0.3404, 0.3769, 0.3366, 0.4083, 0.3404, 0.4023, 0.3366, 0.4023, 0.2889, 0.371, 0.2889, 0.371, 0.2851, 0.3769, 0.2851, 0.3769, 0.2889, 0.3769, 0.2889, 0.4023, 0.2851, 0.4023, 0.2851, 0.3769, 0.2889, 0.4083, 0.2889, 0.4083, 0.2851, 0.4023, 0.2851, 0.4023, 0.2889, 0.4023, 0.2889, 0.3769, 0.2851, 0.3769, 0.2851, 0.4023, 0.3366, 0.371, 0.2889, 0.371, 0.2889, 0.3769, 0.3366, 0.3769, 0.2889, 0.4083, 0.3366, 0.4083, 0.3366, 0.4023, 0.2889, 0.4023, 0.3404, 0.4023, 0.3404, 0.3769, 0.3366, 0.3769, 0.3366, 0.4023, 0.3366, 0.371, 0.3366, 0.371, 0.3404, 0.3769, 0.3404, 0.3769, 0.3366, 0.4083, 0.3366, 0.4083, 0.3404, 0.4023, 0.3404, 0.4023, 0.3366, 0.4023, 0.3366, 0.3769, 0.3404, 0.3769, 0.3404, 0.4023, 0.2889, 0.371, 0.3366, 0.371, 0.3366, 0.3769, 0.2889, 0.3769, 0.3366, 0.4083, 0.2889, 0.4083, 0.2889, 0.4023, 0.3366, 0.4023, 0.2889, 0.3397, 0.3366, 0.3397, 0.3366, 0.3397, 0.2889, 0.3397, 0.4617, 0.6595, 0.4595, 0.6346, 0.4599, 0.6386, 0.4614, 0.6555, 0.6844, 0.4408, 0.6706, 0.2832, 0.7032, 0.3016, 0.7133, 0.4168, 0.4621, 0.6956, 0.4521, 0.6981, 0.4521, 0.6981, 0.4621, 0.6956, 0.4599, 0.6699, 0.4614, 0.6867, 0.4515, 0.6909, 0.4495, 0.6675, 0.4495, 0.6675, 0.4515, 0.6909, 0.4614, 0.6867, 0.4599, 0.6699, 0.4617, 0.6595, 0.4617, 0.6595, 0.4621, 0.6643, 0.4621, 0.6643, 0.4595, 0.6346, 0.4617, 0.6595, 0.4614, 0.6555, 0.4599, 0.6386, 0.4595, 0.6346, 0.4595, 0.6346, 0.4591, 0.6298, 0.4591, 0.6298, 0.7118, 0.4094, 0.7048, 0.3403, 0.7048, 0.3403, 0.7118, 0.4094, 0.6706, 0.2676, 0.6706, 0.2675, 0.7032, 0.286, 0.7032, 0.286, 0.6687, 0.4719, 0.6687, 0.472, 0.6977, 0.4481, 0.6977, 0.4481, 0.6706, 0.2831, 0.6844, 0.4407, 0.7133, 0.4168, 0.7032, 0.3016, 0.4614, 0.6555, 0.4619, 0.6617, 0.4617, 0.6595, 0.4619, 0.6617, 0.4621, 0.6643, 0.4617, 0.6595, 0.4591, 0.6298, 0.4593, 0.6324, 0.4595, 0.6346, 0.4593, 0.6324, 0.4599, 0.6386, 0.4595, 0.6346, 0.4599, 0.6386, 0.4593, 0.6324, 0.4595, 0.6346, 0.4593, 0.6324, 0.4591, 0.6298, 0.4595, 0.6346, 0.4621, 0.6643, 0.4619, 0.6617, 0.4617, 0.6595, 0.4619, 0.6617, 0.4614, 0.6555, 0.4617, 0.6595, 0.4591, 0.6611, 0.4488, 0.6603, 0.449, 0.6624, 0.4593, 0.6636, 0.4593, 0.6636, 0.449, 0.6624, 0.4495, 0.6675, 0.4599, 0.6699, 0.4521, 0.6981, 0.4621, 0.6956, 0.4619, 0.693, 0.452, 0.696, 0.452, 0.696, 0.4619, 0.693, 0.4614, 0.6867, 0.4515, 0.6909, 0.4488, 0.6603, 0.4591, 0.6611, 0.4593, 0.6636, 0.449, 0.6624, 0.449, 0.6624, 0.4593, 0.6636, 0.4599, 0.6699, 0.4495, 0.6675, 0.4621, 0.6956, 0.4521, 0.6981, 0.452, 0.696, 0.4619, 0.693, 0.4619, 0.693, 0.452, 0.696, 0.4515, 0.6909, 0.4614, 0.6867, 0.4488, 0.6603, 0.4591, 0.6611, 0.4591, 0.6611, 0.4488, 0.6603, 0.07458, 0.3633, 0.08035, 0.3942, 0.08035, 0.3942, 0.07458, 0.3633, 0.07705, 0.4335, 0.04116, 0.4232, 0.04116, 0.4232, 0.07705, 0.4335, 0.07048, 0.3634, 0.07623, 0.3942, 0.04098, 0.395, 0.03966, 0.3729, 0.03966, 0.3729, 0.04098, 0.395, 0.07623, 0.3942, 0.07048, 0.3634, 0.07705, 0.4022, 0.07705, 0.4295, 0.04116, 0.4203, 0.04116, 0.4008, 0.08109, 0.4022, 0.08109, 0.4295, 0.08109, 0.4295, 0.08109, 0.4022, 0.04116, 0.4008, 0.04116, 0.4203, 0.07705, 0.4295, 0.07705, 0.4022, 0.06981, 0.3906, 0.07458, 0.3945, 0.07048, 0.3946, 0.08109, 0.4607, 0.07705, 0.4648, 0.07705, 0.4607, 0.06981, 0.3906, 0.07048, 0.3946, 0.07458, 0.3945, 0.07705, 0.4607, 0.07705, 0.4648, 0.08109, 0.4607, 0.07623, 0.4254, 0.07705, 0.4335, 0.08109, 0.4335, 0.08035, 0.4255, 0.08035, 0.4255, 0.08109, 0.4335, 0.07705, 0.4335, 0.07623, 0.4254, 0.06981, 0.3906, 0.03949, 0.4013, 0.03966, 0.4042, 0.07048, 0.3946, 0.04116, 0.4544, 0.07705, 0.4648, 0.07705, 0.4607, 0.04116, 0.4515, 0.08035, 0.4255, 0.07458, 0.3945, 0.07048, 0.3946, 0.07623, 0.4254, 0.06981, 0.3906, 0.06981, 0.3906, 0.07458, 0.3945, 0.07458, 0.3945, 0.07705, 0.4648, 0.07705, 0.4648, 0.08109, 0.4607, 0.08109, 0.4607, 0.07623, 0.4254, 0.07048, 0.3946, 0.07458, 0.3945, 0.08035, 0.4255, 0.03949, 0.4013, 0.06981, 0.3906, 0.07048, 0.3946, 0.03966, 0.4042, 0.07705, 0.4648, 0.04116, 0.4544, 0.04116, 0.4515, 0.07705, 0.4607, 0.08109, 0.4607, 0.08109, 0.4335, 0.07705, 0.4335, 0.07705, 0.4607, 0.07705, 0.4607, 0.07705, 0.4335, 0.08109, 0.4335, 0.08109, 0.4607, 0.07705, 0.4022, 0.04116, 0.4008, 0.04098, 0.395, 0.07623, 0.3942, 0.08109, 0.4022, 0.08109, 0.4022, 0.08035, 0.3942, 0.08035, 0.3942, 0.04116, 0.4008, 0.07705, 0.4022, 0.07623, 0.3942, 0.04098, 0.395, 0.03949, 0.37, 0.06981, 0.3593, 0.06981, 0.3593, 0.03949, 0.37, 0.4617, 0.6595, 0.4595, 0.6346, 0.4599, 0.6386, 0.4614, 0.6555, 0.3094, 0.4408, 0.2956, 0.2832, 0.3282, 0.3016, 0.3383, 0.4168, 0.4621, 0.6956, 0.4521, 0.6981, 0.4521, 0.6981, 0.4621, 0.6956, 0.4599, 0.6699, 0.4614, 0.6867, 0.4515, 0.6909, 0.4495, 0.6675, 0.4495, 0.6675, 0.4515, 0.6909, 0.4614, 0.6867, 0.4599, 0.6699, 0.4617, 0.6595, 0.4617, 0.6595, 0.4621, 0.6643, 0.4621, 0.6643, 0.4595, 0.6346, 0.4617, 0.6595, 0.4614, 0.6555, 0.4599, 0.6386, 0.4595, 0.6346, 0.4595, 0.6346, 0.4591, 0.6298, 0.4591, 0.6298, 0.3368, 0.4094, 0.3298, 0.3403, 0.3298, 0.3403, 0.3368, 0.4094, 0.2956, 0.2676, 0.2956, 0.2675, 0.3282, 0.286, 0.3282, 0.286, 0.2937, 0.4719, 0.2937, 0.472, 0.3227, 0.4481, 0.3227, 0.4481, 0.2956, 0.2831, 0.3094, 0.4407, 0.3383, 0.4168, 0.3282, 0.3016, 0.4614, 0.6555, 0.4619, 0.6617, 0.4617, 0.6595, 0.4619, 0.6617, 0.4621, 0.6643, 0.4617, 0.6595, 0.4591, 0.6298, 0.4593, 0.6324, 0.4595, 0.6346, 0.4593, 0.6324, 0.4599, 0.6386, 0.4595, 0.6346, 0.4599, 0.6386, 0.4593, 0.6324, 0.4595, 0.6346, 0.4593, 0.6324, 0.4591, 0.6298, 0.4595, 0.6346, 0.4621, 0.6643, 0.4619, 0.6617, 0.4617, 0.6595, 0.4619, 0.6617, 0.4614, 0.6555, 0.4617, 0.6595, 0.4591, 0.6611, 0.4488, 0.6603, 0.449, 0.6624, 0.4593, 0.6636, 0.4593, 0.6636, 0.449, 0.6624, 0.4495, 0.6675, 0.4599, 0.6699, 0.4521, 0.6981, 0.4621, 0.6956, 0.4619, 0.693, 0.452, 0.696, 0.452, 0.696, 0.4619, 0.693, 0.4614, 0.6867, 0.4515, 0.6909, 0.4488, 0.6603, 0.4591, 0.6611, 0.4593, 0.6636, 0.449, 0.6624, 0.449, 0.6624, 0.4593, 0.6636, 0.4599, 0.6699, 0.4495, 0.6675, 0.4621, 0.6956, 0.4521, 0.6981, 0.452, 0.696, 0.4619, 0.693, 0.4619, 0.693, 0.452, 0.696, 0.4515, 0.6909, 0.4614, 0.6867, 0.4488, 0.6603, 0.4591, 0.6611, 0.4591, 0.6611, 0.4488, 0.6603, 0.06944, 0.4469, 0.04956, 0.4469, 0.04067, 0.452, 0.07833, 0.452, 0.08565, 0.3427, 0.07833, 0.3427, 0.07833, 0.3562, 0.08565, 0.3529, 0.06944, 0.4469, 0.0733, 0.4469, 0.08565, 0.452, 0.07833, 0.452, 0.04956, 0.4469, 0.06944, 0.4469, 0.07833, 0.452, 0.04067, 0.452, 0.0733, 0.4469, 0.06944, 0.4469, 0.07833, 0.452, 0.08565, 0.452, 0.04956, 0.4469, 0.04569, 0.4469, 0.03336, 0.452, 0.04067, 0.452, 0.04569, 0.4469, 0.04956, 0.4469, 0.04067, 0.452, 0.03336, 0.452, 0.0733, 0.4469, 0.0733, 0.4469, 0.08565, 0.452, 0.08565, 0.452, 0.04569, 0.4469, 0.04569, 0.4469, 0.03336, 0.452, 0.03336, 0.452, 0.04067, 0.3427, 0.03336, 0.3427, 0.03743, 0.3582, 0.04067, 0.3562, 0.07833, 0.3427, 0.04067, 0.3427, 0.04067, 0.3562, 0.07833, 0.3562, 0.08565, 0.3427, 0.08565, 0.3427, 0.08565, 0.3529, 0.08565, 0.3529, 0.03336, 0.3427, 0.03336, 0.3427, 0.03336, 0.3529, 0.03336, 0.3529, 0.08157, 0.2801, 0.07833, 0.2843, 0.07833, 0.2843, 0.08565, 0.2747, 0.03743, 0.2801, 0.04067, 0.2843, 0.04067, 0.2843, 0.03336, 0.2747, 0.04067, 0.3427, 0.07833, 0.3427, 0.07833, 0.3562, 0.04067, 0.3562, 0.07833, 0.3427, 0.08565, 0.3427, 0.08157, 0.3582, 0.07833, 0.3562, 0.04067, 0.3093, 0.04067, 0.3156, 0.03743, 0.3113, 0.04067, 0.3156, 0.04067, 0.3156, 0.03743, 0.3113, 0.07833, 0.3156, 0.07833, 0.3156, 0.08157, 0.3113, 0.07833, 0.3093, 0.07833, 0.3156, 0.08157, 0.3113, 0.07833, 0.3156, 0.04067, 0.3156, 0.04067, 0.3093, 0.07833, 0.3093, 0.07833, 0.3093, 0.04067, 0.3093, 0.04067, 0.3156, 0.07833, 0.3156, 0.03336, 0.3427, 0.04067, 0.3427, 0.04067, 0.3562, 0.03336, 0.3529, 0.07833, 0.3156, 0.04067, 0.3156, 0.04067, 0.2843, 0.07833, 0.3156])
me_spaceranger_blade.materials.append(mat_spaceranger)
me_spaceranger_blade.use_remesh_fix_poles = True
me_spaceranger_blade.use_remesh_preserve_attributes = False
me_spaceranger_blade.update()

# ---- objects
ob_spaceranger_blade = bpy.data.objects.new('SpaceRanger_Blade', me_spaceranger_blade)

# ---- transforms, parenting, visibility, modifiers, constraints
ob_spaceranger_blade.location = (0.0, 0.0, 0.0)
ob_spaceranger_blade.rotation_euler = (1.192e-07, -0.0, 0.0)
_m = ob_spaceranger_blade.modifiers.new('Auto Smooth', 'NODES')
_m.node_group = ng_auto_smooth
_gi = [s.identifier for s in ng_auto_smooth.interface.items_tree if s.item_type == 'SOCKET' and s.in_out == 'INPUT']
_m[_gi[1]] = 0.7854  # Angle

# ---- collection membership
scene.collection.objects.link(ob_spaceranger_blade)

# ---- scene / render settings (as saved in the file)
scene.frame_start = 1; scene.frame_end = 250; scene.frame_set(1)
scene.render.engine = 'BLENDER_EEVEE_NEXT'
scene.cycles.sampling_pattern = 'TABULATED_SOBOL'
scene.eevee.ray_tracing_options.trace_max_roughness = 0.0
scene.view_settings.view_transform = 'Filmic'
bpy.context.view_layer.update()

# ---- added for rendering (the .blend has no active camera and no usable light): camera, sun
cam_auto = bpy.data.cameras.new('AutoCamera')
cam_auto.lens = 50.0
cam_auto.sensor_width = 36.0
cam_auto.clip_end = 1000.0
ob_auto_camera = bpy.data.objects.new('AutoCamera', cam_auto)
scene.collection.objects.link(ob_auto_camera)
ob_auto_camera.location = (1.52123, -1.78594, 1.69844)
ob_auto_camera.rotation_euler = (1.09748, -7.21219e-08, 0.694738)
scene.camera = ob_auto_camera
light_auto_sun = bpy.data.lights.new('AutoSun', 'SUN')
light_auto_sun.energy = 3.0
light_auto_sun.angle = 0.0523599
ob_auto_sun = bpy.data.objects.new('AutoSun', light_auto_sun)
scene.collection.objects.link(ob_auto_sun)
ob_auto_sun.rotation_euler = (0.872665, 0.174533, 0.523599)
bpy.context.view_layer.update()

